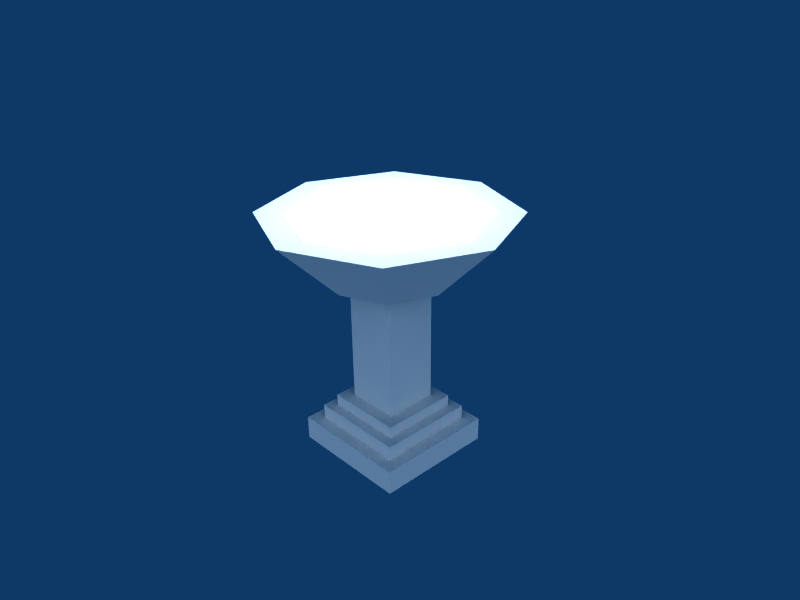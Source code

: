 # Source: fountain.blend  (saved by Blender 2.49.2; exported with 4.5.12 LTS)
import bpy
from mathutils import Matrix  # noqa: F401  (used for matrix-valued properties, if any)

bpy.ops.wm.read_factory_settings(use_empty=True)
scene = bpy.context.scene
scene.name = 'Scene'

# ---- collections
col_collection_1 = bpy.data.collections.new('Collection 1'); scene.collection.children.link(col_collection_1)

# ---- materials (node trees are filled in below, after node groups)
mat_texture = bpy.data.materials.new('texture')
mat_texture.alpha_threshold = 0.0
mat_texture.roughness = 0.5
mat_texture.line_color = (0.0, 0.0, 0.0, 1.0)

# ---- material node trees

# ---- world
world_world = bpy.data.worlds.new('World'); scene.world = world_world
world_world.color = (0.05656, 0.2208, 0.4)
world_world.use_sun_shadow = False
world_world.sun_shadow_jitter_overblur = 0.0
world_world.cycles.sampling_method = 'MANUAL'
world_world.cycles.sample_map_resolution = 256

# ---- cameras
cam_camera_001 = bpy.data.cameras.new('Camera.001')
cam_camera_001.passepartout_alpha = 0.2
cam_camera_001.clip_end = 100.0
cam_camera_001.lens = 35.0
cam_camera_001.show_passepartout = False
cam_camera_001.show_safe_areas = True
cam_camera_001.dof.focus_distance = 0.0
cam_camera_001.dof.aperture_fstop = 128.0
cam_camera = bpy.data.cameras.new('Camera')
cam_camera.passepartout_alpha = 0.2
cam_camera.clip_end = 100.0
cam_camera.lens = 35.0
cam_camera.ortho_scale = 7.314
cam_camera.show_passepartout = False
cam_camera.show_safe_areas = True
cam_camera.dof.focus_distance = 0.0
cam_camera.dof.aperture_fstop = 128.0

# ---- lights
light_lamp_001 = bpy.data.lights.new('Lamp.001', 'POINT')
light_lamp_001.transmission_factor = 0.0
light_lamp_001.energy = 100.0
light_lamp_001.shadow_buffer_clip_start = 0.5
light_lamp_001.shadow_soft_size = 1.0
light_lamp_001.shadow_maximum_resolution = 0.006
light_lamp_001.use_absolute_resolution = True
light_lamp_001.cycles.use_multiple_importance_sampling = False
light_spot = bpy.data.lights.new('Spot', 'SUN')
light_spot.transmission_factor = 0.0
light_spot.cutoff_distance = 30.0
light_spot.angle = 1.571
light_spot.energy = 1.735
light_spot.shadow_buffer_clip_start = 1.001
light_spot.shadow_soft_size = 1.0
light_spot.shadow_cascade_max_distance = 1000.0
light_spot.cycles.use_multiple_importance_sampling = False

# ---- meshes
me_fountain = bpy.data.meshes.new('Fountain')
me_fountain.from_pydata([(1.0, 1.0, 0.0), (1.0, -1.0, 0.0), (-1.0, -1.0, 0.0), (-1.0, 1.0, 0.0), (1.0, 1.0, 0.4), (1.0, -1.0, 0.4), (-1.0, -1.0, 0.4), (-1.0, 1.0, 0.4), (-0.8, 0.8, 0.4), (-0.8, -0.8, 0.4), (0.8, -0.8, 0.4), (0.8, 0.8, 0.4), (0.8, 0.8, 0.65), (0.8, -0.8, 0.65), (-0.8, -0.8, 0.65), (-0.8, 0.8, 0.65), (-0.64, 0.64, 0.65), (-0.64, -0.64, 0.65), (0.64, -0.64, 0.65), (0.64, 0.64, 0.65), (0.64, 0.64, 0.85), (0.64, -0.64, 0.85), (-0.64, -0.64, 0.85), (-0.64, 0.64, 0.85), (-0.4378, 0.4378, 0.85), (-0.4378, -0.4378, 0.85), (0.4378, -0.4378, 0.85), (0.4378, 0.4378, 0.85), (0.4378, 0.4378, 3.0), (0.4378, -0.4378, 3.0), (-0.4378, -0.4378, 3.0), (-0.4378, 0.4378, 3.0), (0.7071, 0.7071, 3.0), (1.0, -5.008e-08, 3.0), (0.7071, -0.7071, 3.0), (-8.759e-08, -1.0, 3.0), (-0.7071, -0.7071, 3.0), (-1.0, -5.008e-08, 3.0), (-0.7071, 0.7071, 3.0), (-3.022e-07, 1.0, 3.0), (1.414, 1.414, 4.0), (2.0, 7.947e-07, 4.0), (1.414, -1.414, 4.0), (-2.19e-07, -2.0, 4.0), (-1.414, -1.414, 4.0), (-2.0, 7.947e-07, 4.0), (-1.414, 1.414, 4.0), (2.435e-06, 2.0, 4.0), (-2.009e-08, -5.298e-08, 3.0), (1.985e-06, 1.6, 4.0), (-1.131, 1.131, 4.0), (-1.6, 6.623e-07, 4.0), (-1.131, -1.131, 4.0), (-1.381e-07, -1.6, 4.0), (1.131, -1.131, 4.0), (1.6, 6.623e-07, 4.0), (1.131, 1.131, 4.0), (0.9617, 0.9617, 3.651), (1.36, 5.935e-07, 3.651), (0.9617, -0.9617, 3.651), (-1.255e-07, -1.36, 3.651), (-0.9617, -0.9617, 3.651), (-1.36, 5.935e-07, 3.651), (-0.9617, 0.9617, 3.651), (1.68e-06, 1.36, 3.651), (-9.306e-08, -2.171e-07, 3.651)], [], [(0, 1, 2, 3), (0, 4, 5, 1), (1, 5, 6, 2), (2, 6, 7, 3), (4, 0, 3, 7), (4, 7, 8, 11), (7, 6, 9, 8), (6, 5, 10, 9), (5, 4, 11, 10), (10, 11, 12, 13), (9, 10, 13, 14), (8, 9, 14, 15), (11, 8, 15, 12), (12, 15, 16, 19), (15, 14, 17, 16), (14, 13, 18, 17), (13, 12, 19, 18), (18, 19, 20, 21), (17, 18, 21, 22), (16, 17, 22, 23), (19, 16, 23, 20), (20, 23, 24, 27), (23, 22, 25, 24), (22, 21, 26, 25), (21, 20, 27, 26), (26, 27, 28, 29), (25, 26, 29, 30), (24, 25, 30, 31), (27, 24, 31, 28), (28, 31, 30, 29), (48, 32, 33), (48, 33, 34), (48, 34, 35), (48, 35, 36), (48, 36, 37), (48, 37, 38), (48, 38, 39), (48, 39, 32), (32, 40, 41, 33), (33, 41, 42, 34), (34, 42, 43, 35), (35, 43, 44, 36), (36, 44, 45, 37), (37, 45, 46, 38), (38, 46, 47, 39), (39, 47, 40, 32), (40, 47, 49, 56), (47, 46, 50, 49), (46, 45, 51, 50), (45, 44, 52, 51), (44, 43, 53, 52), (43, 42, 54, 53), (42, 41, 55, 54), (41, 40, 56, 55), (55, 56, 57, 58), (54, 55, 58, 59), (53, 54, 59, 60), (52, 53, 60, 61), (51, 52, 61, 62), (50, 51, 62, 63), (49, 50, 63, 64), (56, 49, 64, 57), (65, 58, 57), (65, 59, 58), (65, 60, 59), (65, 61, 60), (65, 62, 61), (65, 63, 62), (65, 64, 63), (65, 57, 64)])
_uv = me_fountain.uv_layers.new(name='UVTex')
_uv.uv.foreach_set('vector', [0.9085, 0.5062, 0.8948, 0.5062, 0.8947, 0.4915, 0.9085, 0.4915, 0.9085, 0.5062, 0.9135, 0.5111, 0.8898, 0.5111, 0.8948, 0.5062, 0.8948, 0.5062, 0.8898, 0.5111, 0.8898, 0.4853, 0.8947, 0.4915, 0.8947, 0.4915, 0.8898, 0.4853, 0.9135, 0.4856, 0.9085, 0.4915, 0.9135, 0.5111, 0.9085, 0.5062, 0.9085, 0.4915, 0.9135, 0.4856, 0.9135, 0.5111, 0.9135, 0.4856, 0.9174, 0.4806, 0.9174, 0.5151, 0.9135, 0.4856, 0.8898, 0.4853, 0.8859, 0.4804, 0.9174, 0.4806, 0.8898, 0.4853, 0.8898, 0.5111, 0.8859, 0.5151, 0.8859, 0.4804, 0.8898, 0.5111, 0.9135, 0.5111, 0.9174, 0.5151, 0.8859, 0.5151, 0.8859, 0.5151, 0.9174, 0.5151, 0.9253, 0.5223, 0.881, 0.522, 0.8859, 0.4804, 0.8859, 0.5151, 0.881, 0.522, 0.8809, 0.471, 0.9174, 0.4806, 0.8859, 0.4804, 0.8809, 0.471, 0.9253, 0.4708, 0.9174, 0.5151, 0.9174, 0.4806, 0.9253, 0.4708, 0.9253, 0.5223, 0.9253, 0.5223, 0.9253, 0.4708, 0.9361, 0.459, 0.9361, 0.5308, 0.9253, 0.4708, 0.8809, 0.471, 0.8701, 0.4589, 0.9361, 0.459, 0.8809, 0.471, 0.881, 0.522, 0.8702, 0.5308, 0.8701, 0.4589, 0.881, 0.522, 0.9253, 0.5223, 0.9361, 0.5308, 0.8702, 0.5308, 0.8702, 0.5308, 0.9361, 0.5308, 0.9499, 0.5436, 0.8558, 0.5436, 0.8701, 0.4589, 0.8702, 0.5308, 0.8558, 0.5436, 0.8558, 0.4475, 0.9361, 0.459, 0.8701, 0.4589, 0.8558, 0.4475, 0.9499, 0.4476, 0.9361, 0.5308, 0.9361, 0.459, 0.9499, 0.4476, 0.9499, 0.5436, 0.9499, 0.5436, 0.9499, 0.4476, 0.977, 0.4284, 0.9771, 0.5622, 0.9499, 0.4476, 0.8558, 0.4475, 0.8327, 0.4282, 0.977, 0.4284, 0.8558, 0.4475, 0.8558, 0.5436, 0.8327, 0.5624, 0.8327, 0.4282, 0.8558, 0.5436, 0.9499, 0.5436, 0.9771, 0.5622, 0.8327, 0.5624, 0.9948, 0.06751, 0.9948, 0.3434, 0.3172, 0.3434, 0.3172, 0.06751, 0.9948, 0.06751, 0.9948, 0.3434, 0.3172, 0.3434, 0.3172, 0.06751, 0.9948, 0.06751, 0.9948, 0.3434, 0.3172, 0.3434, 0.3172, 0.06751, 0.9948, 0.06751, 0.9948, 0.3434, 0.3172, 0.3434, 0.3172, 0.06751, 0.6329, 0.4969, 0.6329, 0.4575, 0.6722, 0.4575, 0.6722, 0.4969, 0.744, 0.4746, 0.7783, 0.4888, 0.7582, 0.5089, 0.744, 0.4746, 0.7582, 0.5089, 0.7298, 0.5089, 0.744, 0.4746, 0.7298, 0.5089, 0.7096, 0.4888, 0.744, 0.4746, 0.7096, 0.4888, 0.7096, 0.4604, 0.744, 0.4746, 0.7096, 0.4604, 0.7298, 0.4403, 0.744, 0.4746, 0.7298, 0.4403, 0.7582, 0.4403, 0.744, 0.4746, 0.7582, 0.4403, 0.7783, 0.4604, 0.744, 0.4746, 0.7783, 0.4604, 0.7783, 0.4888, 0.8856, 0.57, 0.9953, 0.9601, 0.5566, 0.9601, 0.6663, 0.57, 0.887, 0.5688, 0.9969, 0.9598, 0.5573, 0.9598, 0.6672, 0.5688, 0.8869, 0.5692, 0.9972, 0.9617, 0.5559, 0.9617, 0.6662, 0.5692, 0.8854, 0.57, 0.9951, 0.9602, 0.5564, 0.9602, 0.666, 0.57, 0.8883, 0.5693, 0.9982, 0.9603, 0.5586, 0.9603, 0.6685, 0.5693, 0.8858, 0.5738, 0.9951, 0.9625, 0.558, 0.9625, 0.6673, 0.5738, 0.887, 0.5718, 0.9969, 0.9629, 0.5573, 0.9629, 0.6672, 0.5718, 0.8842, 0.5737, 0.9931, 0.9612, 0.5574, 0.9612, 0.6663, 0.5737, 0.5777, 0.757, 0.4031, 0.9203, 0.372, 0.842, 0.5005, 0.7242, 0.4031, 0.9203, 0.1675, 0.9203, 0.1993, 0.8381, 0.372, 0.842, 0.1675, 0.9203, 0.007196, 0.7455, 0.08078, 0.715, 0.1993, 0.8381, 0.007196, 0.7455, 0.008839, 0.5114, 0.08558, 0.546, 0.08078, 0.715, 0.008839, 0.5114, 0.1792, 0.3572, 0.2082, 0.4337, 0.08558, 0.546, 0.1792, 0.3572, 0.4074, 0.3572, 0.3754, 0.4332, 0.2082, 0.4337, 0.4074, 0.3572, 0.5754, 0.5188, 0.4978, 0.551, 0.3754, 0.4332, 0.5754, 0.5188, 0.5777, 0.757, 0.5005, 0.7242, 0.4978, 0.551, 0.4978, 0.551, 0.5005, 0.7242, 0.413, 0.6826, 0.414, 0.5832, 0.3754, 0.4332, 0.4978, 0.551, 0.414, 0.5832, 0.3424, 0.5123, 0.2082, 0.4337, 0.3754, 0.4332, 0.3424, 0.5123, 0.2403, 0.5104, 0.08558, 0.546, 0.2082, 0.4337, 0.2403, 0.5104, 0.167, 0.5797, 0.08078, 0.715, 0.08558, 0.546, 0.167, 0.5797, 0.1661, 0.6795, 0.1993, 0.8381, 0.08078, 0.715, 0.1661, 0.6795, 0.2374, 0.7513, 0.372, 0.842, 0.1993, 0.8381, 0.2374, 0.7513, 0.3399, 0.7519, 0.5005, 0.7242, 0.372, 0.842, 0.3399, 0.7519, 0.413, 0.6826, 0.1577, 0.2038, 0.3031, 0.2608, 0.2147, 0.3414, 0.1577, 0.2038, 0.3031, 0.1469, 0.3031, 0.2608, 0.1577, 0.2038, 0.2147, 0.06627, 0.3031, 0.1469, 0.1577, 0.2038, 0.1007, 0.06627, 0.2147, 0.06627, 0.1577, 0.2038, 0.007746, 0.1469, 0.1007, 0.06627, 0.1577, 0.2038, 0.007746, 0.2608, 0.007746, 0.1469, 0.1577, 0.2038, 0.1007, 0.3414, 0.007746, 0.2608, 0.1577, 0.2038, 0.2147, 0.3414, 0.1007, 0.3414])
me_fountain.materials.append(mat_texture)
me_fountain.use_remesh_preserve_volume = False
me_fountain.use_remesh_preserve_attributes = False
me_fountain.use_mirror_vertex_groups = False
me_fountain.update()

# ---- objects
ob_lamp_001 = bpy.data.objects.new('Lamp.001', light_lamp_001)
ob_camera_001 = bpy.data.objects.new('Camera.001', cam_camera_001)
ob_fountain = bpy.data.objects.new('Fountain', me_fountain)
ob_lamp = bpy.data.objects.new('Lamp', light_spot)
ob_camera = bpy.data.objects.new('Camera', cam_camera)

# ---- transforms, parenting, visibility, modifiers, constraints
ob_lamp_001.location = (-0.01554, 1.106e-07, 2.324)
ob_lamp_001.scale = (0.3, 0.3, 0.3)
ob_lamp_001.lock_rotations_4d = False
ob_lamp_001.empty_display_type = 'ARROWS'
ob_lamp_001.lineart.crease_threshold = 0.0
ob_camera_001.location = (2.094, -2.023, 0.645)
ob_camera_001.rotation_euler = (1.571, -4.898e-08, 0.7854)
ob_camera_001.scale = (0.3, 0.3, 0.3)
ob_camera_001.lock_rotations_4d = False
ob_camera_001.empty_display_type = 'ARROWS'
ob_camera_001.lineart.crease_threshold = 0.0
ob_fountain.location = (0.0, 0.0, 0.0)
ob_fountain.scale = (0.3, 0.3, 0.3)
ob_fountain.lock_rotations_4d = False
ob_fountain.empty_display_type = 'ARROWS'
ob_fountain.lineart.crease_threshold = 0.0
ob_lamp.location = (3.672, -3.788, 2.879)
ob_lamp.rotation_euler = (1.216, 0.3535, 0.6451)
ob_lamp.scale = (0.3, 0.3, 0.3)
ob_lamp.lock_rotations_4d = False
ob_lamp.empty_display_type = 'ARROWS'
ob_lamp.color = (0.0, 0.0, 0.0, 0.0)
ob_lamp.lineart.crease_threshold = 0.0
ob_camera.location = (2.367, -2.15, 2.364)
ob_camera.rotation_euler = (1.109, 0.01082, 0.8149)
ob_camera.scale = (0.3, 0.3, 0.3)
ob_camera.lock_rotations_4d = False
ob_camera.empty_display_type = 'ARROWS'
ob_camera.color = (0.0, 0.0, 0.0, 0.0)
ob_camera.display_type = 'WIRE'
ob_camera.lineart.crease_threshold = 0.0

# ---- collection membership
col_collection_1.objects.link(ob_lamp_001)
col_collection_1.objects.link(ob_camera_001)
col_collection_1.objects.link(ob_fountain)
col_collection_1.objects.link(ob_lamp)
col_collection_1.objects.link(ob_camera)

# ---- scene / render settings (as saved in the file)
scene.camera = ob_camera
scene.frame_start = 1; scene.frame_end = 250; scene.frame_set(1)
scene.render.engine = 'BLENDER_EEVEE_NEXT'
scene.render.image_settings.file_format = 'JPEG'
scene.render.image_settings.color_mode = 'RGB'
scene.render.image_settings.compression = 90
scene.render.resolution_x = 800
scene.render.resolution_y = 600
scene.render.pixel_aspect_x = 100.0
scene.render.pixel_aspect_y = 100.0
scene.render.fps = 25
scene.render.dither_intensity = 0.0
scene.render.use_compositing = False
scene.render.use_sequencer = False
scene.render.bake_margin = 2
scene.render.bake_bias = 0.0
scene.render.use_stamp_time = False
scene.render.use_stamp_date = False
scene.render.use_stamp_frame = False
scene.render.use_stamp_camera = False
scene.render.use_stamp_scene = False
scene.render.use_stamp_filename = False
scene.render.use_stamp_render_time = False
scene.render.stamp_font_size = 0
scene.cycles.use_denoising = False
scene.cycles.samples = 10
scene.cycles.sampling_pattern = 'TABULATED_SOBOL'
scene.cycles.light_sampling_threshold = 0.0
scene.cycles.use_adaptive_sampling = False
scene.cycles.use_light_tree = False
scene.cycles.blur_glossy = 0.0
scene.cycles.volume_bounces = 1
scene.cycles.pixel_filter_type = 'GAUSSIAN'
scene.cycles.sample_clamp_indirect = 0.0
scene.view_settings.view_transform = 'Raw'
bpy.context.view_layer.update()
